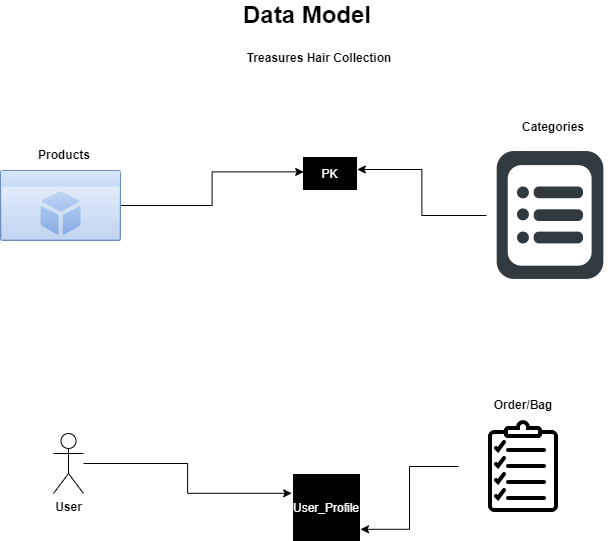

The diagram above was exported from draw.io. Its source (the exported page's mxGraphModel, read from the mxfile embedded in the PNG):
<mxGraphModel dx="1038" dy="580" grid="0" gridSize="10" guides="1" tooltips="1" connect="1" arrows="1" fold="1" page="1" pageScale="1" pageWidth="827" pageHeight="1169" background="none" math="0" shadow="0">
  <root>
    <mxCell id="0" />
    <mxCell id="1" parent="0" />
    <mxCell id="AeDjy_cqXGCXI0YlumRu-6" style="edgeStyle=orthogonalEdgeStyle;rounded=0;orthogonalLoop=1;jettySize=auto;html=1;" edge="1" parent="1" source="AeDjy_cqXGCXI0YlumRu-1">
      <mxGeometry relative="1" as="geometry">
        <mxPoint x="459.20001220703125" y="182.40000915527344" as="targetPoint" />
      </mxGeometry>
    </mxCell>
    <mxCell id="AeDjy_cqXGCXI0YlumRu-1" value="" style="html=1;strokeColor=#6c8ebf;labelPosition=center;verticalLabelPosition=middle;verticalAlign=top;align=center;fontSize=12;outlineConnect=0;spacingTop=-6;shape=mxgraph.sitemap.products;fillColor=#dae8fc;gradientColor=#7ea6e0;" vertex="1" parent="1">
      <mxGeometry x="156" y="181" width="120" height="70" as="geometry" />
    </mxCell>
    <mxCell id="AeDjy_cqXGCXI0YlumRu-11" style="edgeStyle=orthogonalEdgeStyle;rounded=0;orthogonalLoop=1;jettySize=auto;html=1;" edge="1" parent="1" source="AeDjy_cqXGCXI0YlumRu-2">
      <mxGeometry relative="1" as="geometry">
        <mxPoint x="447.20001220703125" y="503.800048828125" as="targetPoint" />
      </mxGeometry>
    </mxCell>
    <mxCell id="AeDjy_cqXGCXI0YlumRu-2" value="&lt;b&gt;User&lt;/b&gt;" style="shape=umlActor;verticalLabelPosition=bottom;verticalAlign=top;html=1;outlineConnect=0;" vertex="1" parent="1">
      <mxGeometry x="209" y="444" width="30" height="60" as="geometry" />
    </mxCell>
    <mxCell id="AeDjy_cqXGCXI0YlumRu-7" style="edgeStyle=orthogonalEdgeStyle;rounded=0;orthogonalLoop=1;jettySize=auto;html=1;" edge="1" parent="1" source="AeDjy_cqXGCXI0YlumRu-3">
      <mxGeometry relative="1" as="geometry">
        <mxPoint x="512.7999877929688" y="180.0000457763672" as="targetPoint" />
      </mxGeometry>
    </mxCell>
    <mxCell id="AeDjy_cqXGCXI0YlumRu-3" value="" style="shape=image;html=1;verticalAlign=top;verticalLabelPosition=bottom;labelBackgroundColor=#ffffff;imageAspect=0;aspect=fixed;image=https://cdn0.iconfinder.com/data/icons/news-and-magazine/512/categories-128.png" vertex="1" parent="1">
      <mxGeometry x="642" y="162" width="128" height="128" as="geometry" />
    </mxCell>
    <mxCell id="AeDjy_cqXGCXI0YlumRu-4" value="&lt;b&gt;Categories&lt;/b&gt;" style="text;html=1;strokeColor=none;fillColor=none;align=center;verticalAlign=middle;whiteSpace=wrap;rounded=0;" vertex="1" parent="1">
      <mxGeometry x="675" y="127" width="68" height="20" as="geometry" />
    </mxCell>
    <mxCell id="AeDjy_cqXGCXI0YlumRu-5" value="&lt;b&gt;Products&lt;/b&gt;" style="text;html=1;strokeColor=none;fillColor=none;align=center;verticalAlign=middle;whiteSpace=wrap;rounded=0;" vertex="1" parent="1">
      <mxGeometry x="186" y="155" width="68" height="20" as="geometry" />
    </mxCell>
    <mxCell id="AeDjy_cqXGCXI0YlumRu-9" value="&lt;font color=&quot;#ffffff&quot;&gt;PK&lt;/font&gt;" style="rounded=1;whiteSpace=wrap;html=1;fillColor=#000000;gradientColor=none;arcSize=0;" vertex="1" parent="1">
      <mxGeometry x="459" y="168" width="53" height="32" as="geometry" />
    </mxCell>
    <mxCell id="AeDjy_cqXGCXI0YlumRu-12" style="edgeStyle=orthogonalEdgeStyle;rounded=0;orthogonalLoop=1;jettySize=auto;html=1;" edge="1" parent="1" source="AeDjy_cqXGCXI0YlumRu-10">
      <mxGeometry relative="1" as="geometry">
        <mxPoint x="516" y="539.800048828125" as="targetPoint" />
      </mxGeometry>
    </mxCell>
    <mxCell id="AeDjy_cqXGCXI0YlumRu-10" value="" style="shape=image;html=1;verticalAlign=top;verticalLabelPosition=bottom;labelBackgroundColor=#ffffff;imageAspect=0;aspect=fixed;image=https://cdn2.iconfinder.com/data/icons/shopping-elements-6/64/28-Orders_and_Check_Lists-128.png;fillColor=#000000;gradientColor=none;" vertex="1" parent="1">
      <mxGeometry x="614" y="413" width="128" height="128" as="geometry" />
    </mxCell>
    <mxCell id="AeDjy_cqXGCXI0YlumRu-13" value="&lt;font color=&quot;#ffffff&quot;&gt;User_Profile&lt;/font&gt;" style="whiteSpace=wrap;html=1;aspect=fixed;fillColor=#000000;gradientColor=none;" vertex="1" parent="1">
      <mxGeometry x="449" y="485" width="66" height="66" as="geometry" />
    </mxCell>
    <mxCell id="AeDjy_cqXGCXI0YlumRu-16" value="&lt;b&gt;Order/Bag&lt;/b&gt;" style="text;html=1;strokeColor=none;fillColor=none;align=center;verticalAlign=middle;whiteSpace=wrap;rounded=0;" vertex="1" parent="1">
      <mxGeometry x="617" y="405" width="124" height="20" as="geometry" />
    </mxCell>
    <mxCell id="AeDjy_cqXGCXI0YlumRu-17" value="&lt;b&gt;&lt;font style=&quot;font-size: 24px&quot;&gt;Data Model&lt;/font&gt;&lt;/b&gt;" style="text;html=1;strokeColor=none;fillColor=none;align=center;verticalAlign=middle;whiteSpace=wrap;rounded=0;" vertex="1" parent="1">
      <mxGeometry x="385" y="15" width="156" height="20" as="geometry" />
    </mxCell>
    <mxCell id="AeDjy_cqXGCXI0YlumRu-18" value="&lt;b&gt;Treasures Hair Collection&lt;/b&gt;" style="text;html=1;strokeColor=none;fillColor=none;align=center;verticalAlign=middle;whiteSpace=wrap;rounded=0;" vertex="1" parent="1">
      <mxGeometry x="392" y="58" width="166" height="20" as="geometry" />
    </mxCell>
  </root>
</mxGraphModel>